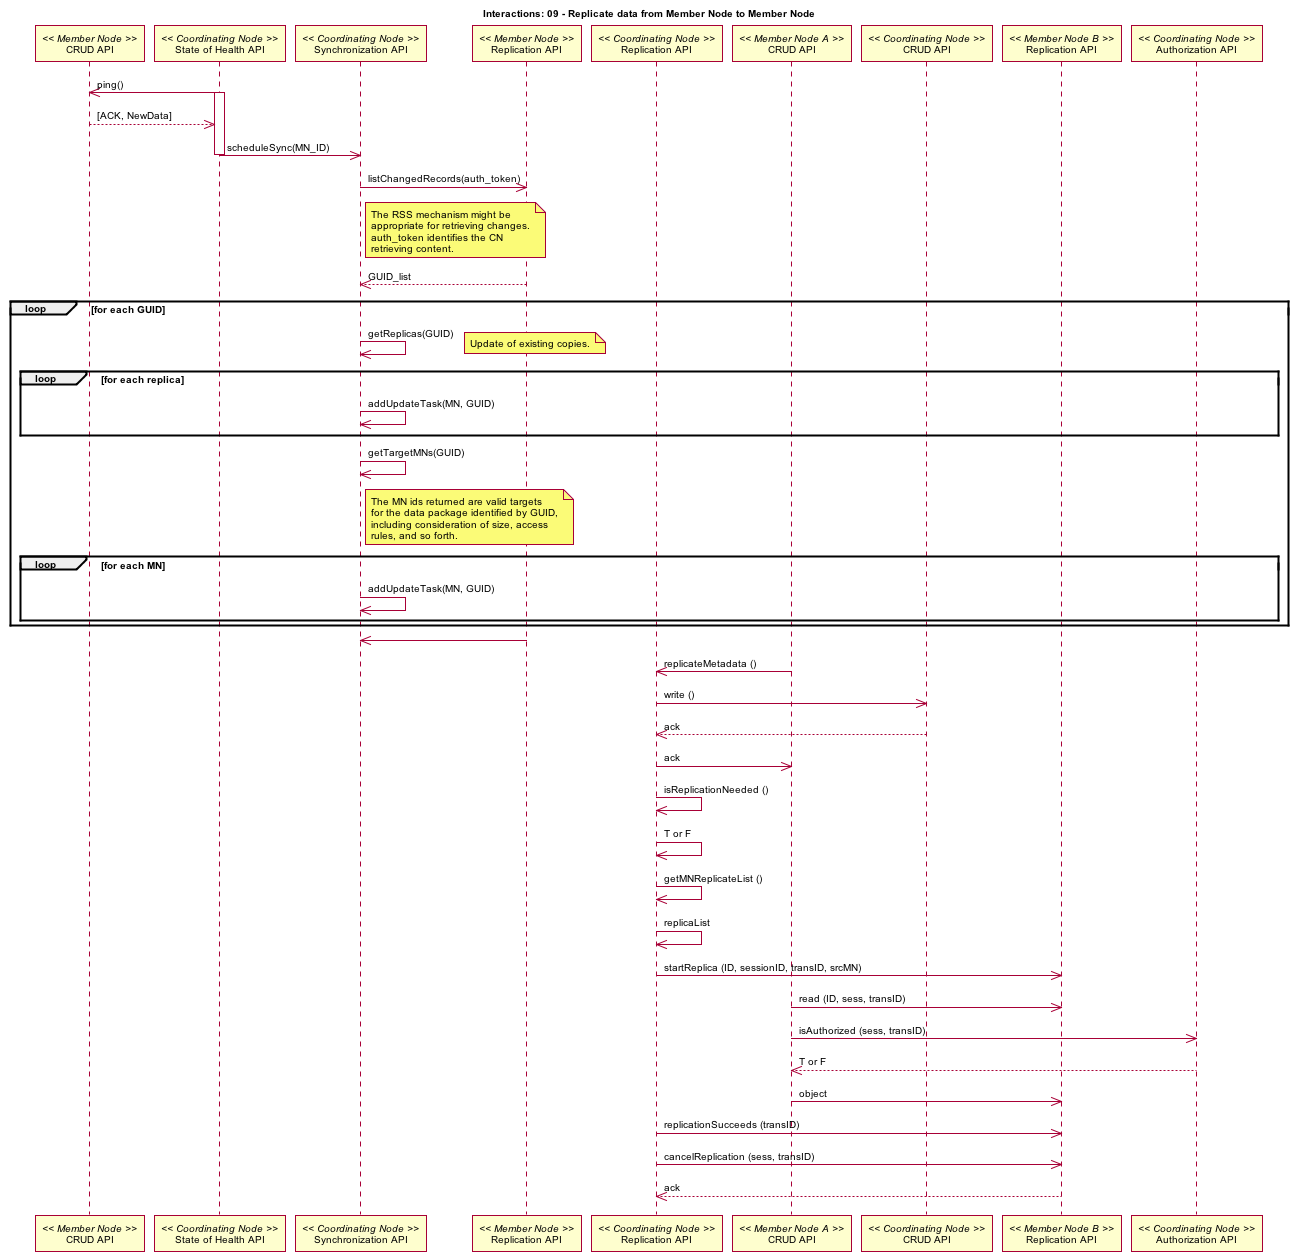

The diagram above was rendered by PlantUML. Its source (embedded in the PNG):
@startuml images/09_interaction.png
skinparam activityFontColor black
skinparam activityFontSize 10
skinparam activityFontName arial
skinparam activityArrowFontColor black
skinparam activityArrowFontSize 10
skinparam activityArrowFontName arial
skinparam classArrowFontColor black
skinparam classArrowFontSize 10
skinparam classArrowFontName arial
skinparam classAttributeFontColor black
skinparam classAttributeFontSize 10
skinparam classAttributeFontName arial
skinparam classFontColor black
skinparam classFontSize 10
skinparam classFontName arial
skinparam componentFontColor black
skinparam componentFontSize 10
skinparam componentFontName arial
skinparam componentArrowFontColor black
skinparam componentArrowFontSize 10
skinparam componentArrowFontName arial
skinparam noteFontColor black
skinparam noteFontSize 10
skinparam noteFontName arial
skinparam packageFontColor black
skinparam packageFontSize 10
skinparam packageFontName arial
skinparam sequenceActorFontColor black
skinparam sequenceActorFontSize 10
skinparam sequenceActorFontName arial
skinparam sequenceArrowFontColor black
skinparam sequenceArrowFontSize 10
skinparam sequenceArrowFontName arial
skinparam sequenceGroupingFontColor black
skinparam sequenceGroupingFontSize 10
skinparam sequenceGroupingFontName arial
skinparam sequenceGroupingHeaderFontColor black
skinparam sequenceGroupingHeaderFontSize 10
skinparam sequenceGroupingHeaderFontName arial
skinparam sequenceParticipantFontColor black
skinparam sequenceParticipantFontSize 10
skinparam sequenceParticipantFontName arial
skinparam sequenceTitleFontColor black
skinparam sequenceTitleFontSize 10
skinparam sequenceTitleFontName arial
skinparam titleFontColor black
skinparam titleFontSize 10
skinparam titleFontName arial
skinparam usecaseFontColor black
skinparam usecaseFontSize 10
skinparam usecaseFontName arial
skinparam usecaseActorFontColor black
skinparam usecaseActorFontSize 10
skinparam usecaseActorFontName arial
skinparam usecaseArrowFontColor black
skinparam usecaseArrowFontSize 10
skinparam usecaseArrowFontName arial
title Interactions: 09 - Replicate data from Member Node to Member Node
participant "CRUD API" as m_crud << Member Node >>
participant "State of Health API" as c_health << Coordinating Node >>
c_health -> m_crud: ping()
activate c_health
c_health <-- m_crud: [ACK, NewData]
participant "Synchronization API" as c_sync << Coordinating Node >>
c_health -> c_sync: scheduleSync(MN_ID)
deactivate c_health
participant "Replication API" as m_rep << Member Node >>
c_sync -> m_rep: listChangedRecords(auth_token)
note right of c_sync
The RSS mechanism might be
appropriate for retrieving changes.
auth_token identifies the CN
retrieving content.
end note
c_sync <-- m_rep: GUID_list
loop for each GUID
c_sync -> c_sync: getReplicas(GUID)
note right: Update of existing copies.
loop for each replica
c_sync -> c_sync: addUpdateTask(MN, GUID)
end
c_sync -> c_sync: getTargetMNs(GUID)
note right of c_sync
The MN ids returned are valid targets
for the data package identified by GUID,
including consideration of size, access
rules, and so forth.
end note
loop for each MN
c_sync -> c_sync: addUpdateTask(MN, GUID)
end
end
m_rep -> c_sync
participant "Replication API" as c_rep << Coordinating Node >>
participant "CRUD API" as m_crud_a << Member Node A >>
m_crud_a -> c_rep: replicateMetadata ()
participant "CRUD API" as c_crud << Coordinating Node >>
c_rep -> c_crud: write ()
c_rep <-- c_crud: ack
c_rep -> m_crud_a: ack
c_rep -> c_rep: isReplicationNeeded ()
c_rep -> c_rep: T or F
c_rep -> c_rep: getMNReplicateList ()
c_rep -> c_rep: replicaList
participant "Replication API" as m_rep_b << Member Node B >>
c_rep -> m_rep_b: startReplica (ID, sessionID, transID, srcMN)
m_crud_a -> m_rep_b: read (ID, sess, transID)
participant "Authorization API" as c_authorize << Coordinating Node >>
m_crud_a -> c_authorize: isAuthorized (sess, transID)
m_crud_a <-- c_authorize: T or F
m_crud_a -> m_rep_b: object
c_rep -> m_rep_b: replicationSucceeds (transID)
c_rep -> m_rep_b: cancelReplication (sess, transID)
c_rep <-- m_rep_b: ack
@enduml